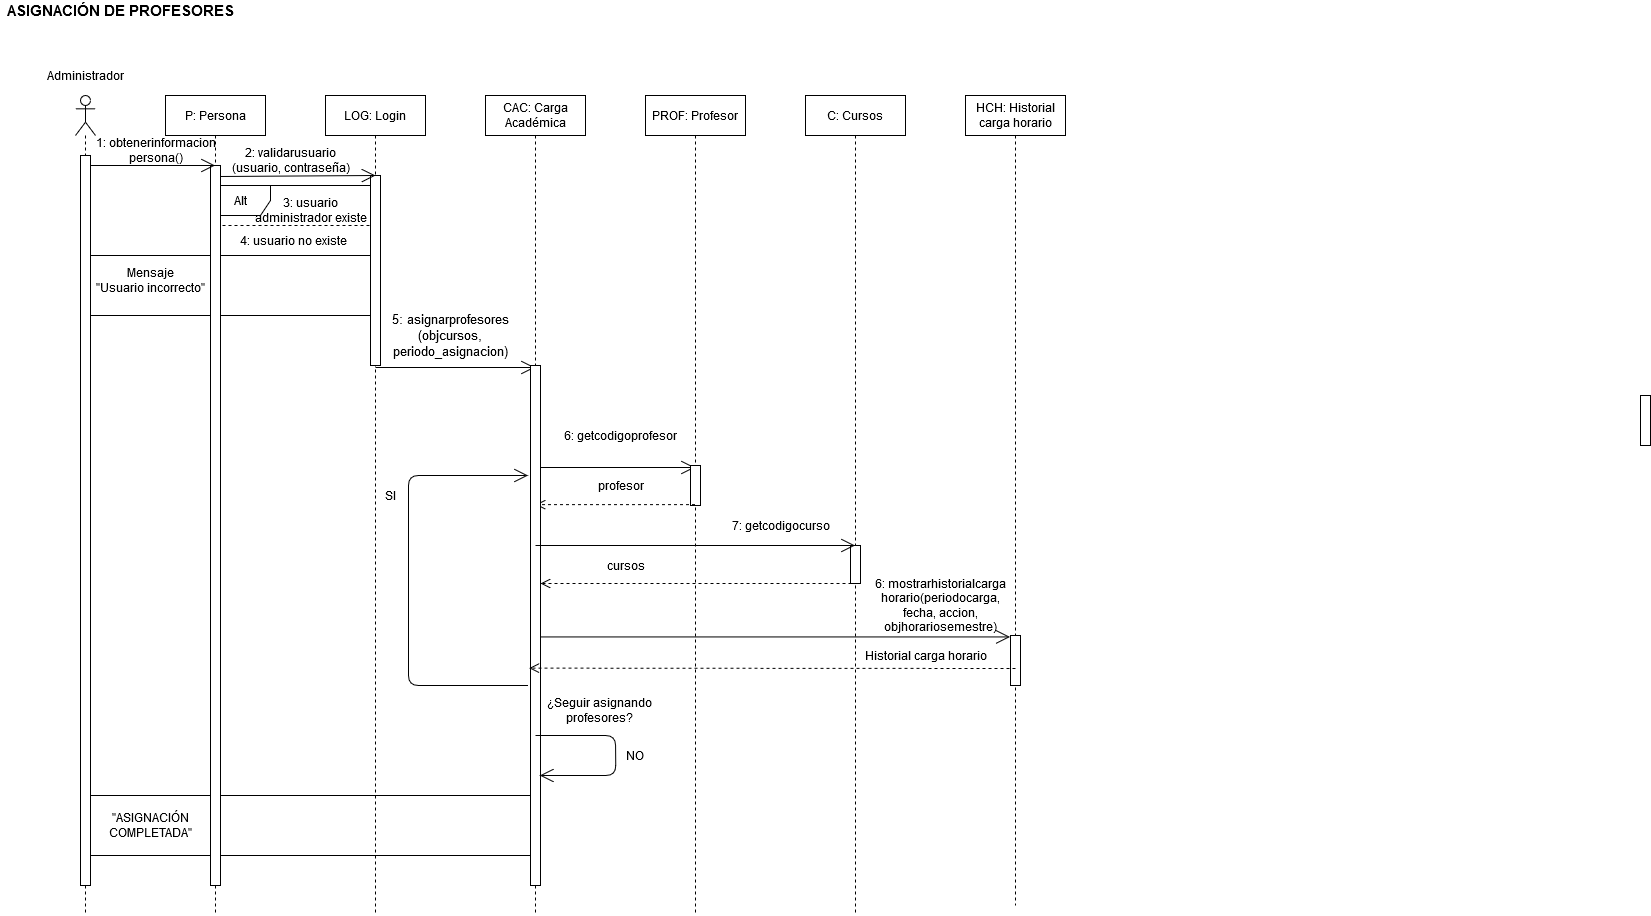

The diagram above was exported from draw.io. Its source (the exported page's mxGraphModel, read from the mxfile embedded in the PNG):
<mxGraphModel dx="1423" dy="1944" grid="1" gridSize="10" guides="1" tooltips="1" connect="1" arrows="1" fold="1" page="1" pageScale="1" pageWidth="827" pageHeight="1169" math="0" shadow="0">
  <root>
    <mxCell id="0" />
    <mxCell id="1" parent="0" />
    <mxCell id="RvHTNs1_HpCdgtmnPVPy-118" value="" style="endArrow=open;endFill=1;endSize=12;html=1;" edge="1" parent="1">
      <mxGeometry width="160" relative="1" as="geometry">
        <mxPoint x="550" y="462" as="sourcePoint" />
        <mxPoint x="709.5" y="462" as="targetPoint" />
      </mxGeometry>
    </mxCell>
    <mxCell id="RvHTNs1_HpCdgtmnPVPy-66" value="" style="rounded=0;whiteSpace=wrap;html=1;" vertex="1" parent="1">
      <mxGeometry x="102.5" y="790" width="445" height="60" as="geometry" />
    </mxCell>
    <mxCell id="RvHTNs1_HpCdgtmnPVPy-67" value="" style="endArrow=open;endFill=1;endSize=12;html=1;" edge="1" parent="1" source="RvHTNs1_HpCdgtmnPVPy-89">
      <mxGeometry width="160" relative="1" as="geometry">
        <mxPoint x="865" y="631.44" as="sourcePoint" />
        <mxPoint x="1024.5" y="631.44" as="targetPoint" />
      </mxGeometry>
    </mxCell>
    <mxCell id="RvHTNs1_HpCdgtmnPVPy-68" value="" style="html=1;verticalAlign=bottom;endArrow=open;dashed=1;endSize=8;exitX=0.7;exitY=1;exitDx=0;exitDy=0;exitPerimeter=0;" edge="1" parent="1" source="RvHTNs1_HpCdgtmnPVPy-70" target="RvHTNs1_HpCdgtmnPVPy-90">
      <mxGeometry x="-0.0031" y="-10" relative="1" as="geometry">
        <mxPoint x="995.0000000000005" y="679.9999999999995" as="sourcePoint" />
        <mxPoint x="555" y="680" as="targetPoint" />
        <mxPoint as="offset" />
      </mxGeometry>
    </mxCell>
    <mxCell id="RvHTNs1_HpCdgtmnPVPy-69" value="C: Cursos" style="shape=umlLifeline;perimeter=lifelinePerimeter;whiteSpace=wrap;html=1;container=1;collapsible=0;recursiveResize=0;outlineConnect=0;" vertex="1" parent="1">
      <mxGeometry x="820" y="90" width="100" height="820" as="geometry" />
    </mxCell>
    <mxCell id="RvHTNs1_HpCdgtmnPVPy-70" value="" style="html=1;points=[];perimeter=orthogonalPerimeter;" vertex="1" parent="RvHTNs1_HpCdgtmnPVPy-69">
      <mxGeometry x="45" y="450" width="10" height="38" as="geometry" />
    </mxCell>
    <mxCell id="RvHTNs1_HpCdgtmnPVPy-72" value="&lt;div&gt;7: getcodigocurso&lt;br&gt;&lt;/div&gt;" style="text;html=1;align=center;verticalAlign=middle;resizable=0;points=[];autosize=1;" vertex="1" parent="1">
      <mxGeometry x="740" y="510" width="110" height="20" as="geometry" />
    </mxCell>
    <mxCell id="RvHTNs1_HpCdgtmnPVPy-73" value="cursos" style="text;html=1;align=center;verticalAlign=middle;resizable=0;points=[];autosize=1;" vertex="1" parent="1">
      <mxGeometry x="615" y="550" width="50" height="20" as="geometry" />
    </mxCell>
    <mxCell id="RvHTNs1_HpCdgtmnPVPy-74" value="PROF: Profesor" style="shape=umlLifeline;perimeter=lifelinePerimeter;whiteSpace=wrap;html=1;container=1;collapsible=0;recursiveResize=0;outlineConnect=0;" vertex="1" parent="1">
      <mxGeometry x="660" y="90" width="100" height="820" as="geometry" />
    </mxCell>
    <mxCell id="RvHTNs1_HpCdgtmnPVPy-75" value="" style="html=1;points=[];perimeter=orthogonalPerimeter;" vertex="1" parent="RvHTNs1_HpCdgtmnPVPy-74">
      <mxGeometry x="45" y="370" width="10" height="40" as="geometry" />
    </mxCell>
    <mxCell id="RvHTNs1_HpCdgtmnPVPy-76" value="6: getcodigoprofesor" style="text;html=1;align=center;verticalAlign=middle;resizable=0;points=[];autosize=1;" vertex="1" parent="1">
      <mxGeometry x="570" y="420" width="130" height="20" as="geometry" />
    </mxCell>
    <mxCell id="RvHTNs1_HpCdgtmnPVPy-77" value="" style="html=1;verticalAlign=bottom;endArrow=open;dashed=1;endSize=8;" edge="1" parent="1" source="RvHTNs1_HpCdgtmnPVPy-74">
      <mxGeometry relative="1" as="geometry">
        <mxPoint x="872.0000000000005" y="499.1699999999996" as="sourcePoint" />
        <mxPoint x="550.0000000000005" y="499.1699999999996" as="targetPoint" />
      </mxGeometry>
    </mxCell>
    <mxCell id="RvHTNs1_HpCdgtmnPVPy-78" value="" style="rounded=0;whiteSpace=wrap;html=1;" vertex="1" parent="1">
      <mxGeometry x="100" y="250" width="290" height="60" as="geometry" />
    </mxCell>
    <mxCell id="RvHTNs1_HpCdgtmnPVPy-79" value="" style="endArrow=none;dashed=1;html=1;" edge="1" parent="1">
      <mxGeometry width="50" height="50" relative="1" as="geometry">
        <mxPoint x="225.00000000000045" y="219.99999999999955" as="sourcePoint" />
        <mxPoint x="390.00000000000045" y="220" as="targetPoint" />
      </mxGeometry>
    </mxCell>
    <mxCell id="RvHTNs1_HpCdgtmnPVPy-80" value="Alt" style="shape=umlFrame;whiteSpace=wrap;html=1;" vertex="1" parent="1">
      <mxGeometry x="225" y="180" width="165" height="70" as="geometry" />
    </mxCell>
    <mxCell id="RvHTNs1_HpCdgtmnPVPy-81" value="" style="shape=umlLifeline;participant=umlActor;perimeter=lifelinePerimeter;whiteSpace=wrap;html=1;container=1;collapsible=0;recursiveResize=0;verticalAlign=top;spacingTop=36;labelBackgroundColor=#ffffff;outlineConnect=0;" vertex="1" parent="1">
      <mxGeometry x="90" y="90" width="20" height="820" as="geometry" />
    </mxCell>
    <mxCell id="RvHTNs1_HpCdgtmnPVPy-82" value="" style="html=1;points=[];perimeter=orthogonalPerimeter;" vertex="1" parent="RvHTNs1_HpCdgtmnPVPy-81">
      <mxGeometry x="5" y="60" width="10" height="730" as="geometry" />
    </mxCell>
    <mxCell id="RvHTNs1_HpCdgtmnPVPy-83" value="&lt;div style=&quot;font-size: 15px&quot;&gt;&lt;b&gt;ASIGNACIÓN DE PROFESORES&lt;br&gt;&lt;/b&gt;&lt;/div&gt;" style="text;html=1;align=center;verticalAlign=middle;resizable=0;points=[];autosize=1;" vertex="1" parent="1">
      <mxGeometry x="15" y="-5" width="240" height="20" as="geometry" />
    </mxCell>
    <mxCell id="RvHTNs1_HpCdgtmnPVPy-84" value="P: Persona" style="shape=umlLifeline;perimeter=lifelinePerimeter;whiteSpace=wrap;html=1;container=1;collapsible=0;recursiveResize=0;outlineConnect=0;" vertex="1" parent="1">
      <mxGeometry x="180" y="90" width="100" height="820" as="geometry" />
    </mxCell>
    <mxCell id="RvHTNs1_HpCdgtmnPVPy-85" value="" style="html=1;points=[];perimeter=orthogonalPerimeter;" vertex="1" parent="RvHTNs1_HpCdgtmnPVPy-84">
      <mxGeometry x="45" y="70" width="10" height="720" as="geometry" />
    </mxCell>
    <mxCell id="RvHTNs1_HpCdgtmnPVPy-86" value="LOG: Login" style="shape=umlLifeline;perimeter=lifelinePerimeter;whiteSpace=wrap;html=1;container=1;collapsible=0;recursiveResize=0;outlineConnect=0;" vertex="1" parent="1">
      <mxGeometry x="340" y="90" width="100" height="820" as="geometry" />
    </mxCell>
    <mxCell id="RvHTNs1_HpCdgtmnPVPy-87" value="" style="html=1;points=[];perimeter=orthogonalPerimeter;" vertex="1" parent="RvHTNs1_HpCdgtmnPVPy-86">
      <mxGeometry x="45" y="80" width="10" height="190" as="geometry" />
    </mxCell>
    <mxCell id="RvHTNs1_HpCdgtmnPVPy-88" value="" style="endArrow=open;endFill=1;endSize=12;html=1;" edge="1" parent="RvHTNs1_HpCdgtmnPVPy-86">
      <mxGeometry width="160" relative="1" as="geometry">
        <mxPoint x="50" y="272" as="sourcePoint" />
        <mxPoint x="209.5" y="272" as="targetPoint" />
      </mxGeometry>
    </mxCell>
    <mxCell id="RvHTNs1_HpCdgtmnPVPy-89" value="CAC: Carga Académica" style="shape=umlLifeline;perimeter=lifelinePerimeter;whiteSpace=wrap;html=1;container=1;collapsible=0;recursiveResize=0;outlineConnect=0;" vertex="1" parent="1">
      <mxGeometry x="500" y="90" width="100" height="820" as="geometry" />
    </mxCell>
    <mxCell id="RvHTNs1_HpCdgtmnPVPy-90" value="" style="html=1;points=[];perimeter=orthogonalPerimeter;" vertex="1" parent="RvHTNs1_HpCdgtmnPVPy-89">
      <mxGeometry x="45" y="270" width="10" height="520" as="geometry" />
    </mxCell>
    <mxCell id="RvHTNs1_HpCdgtmnPVPy-92" value="HCH: Historial carga horario" style="shape=umlLifeline;perimeter=lifelinePerimeter;whiteSpace=wrap;html=1;container=1;collapsible=0;recursiveResize=0;outlineConnect=0;" vertex="1" parent="1">
      <mxGeometry x="980" y="90" width="100" height="810" as="geometry" />
    </mxCell>
    <mxCell id="RvHTNs1_HpCdgtmnPVPy-93" value="" style="html=1;points=[];perimeter=orthogonalPerimeter;" vertex="1" parent="RvHTNs1_HpCdgtmnPVPy-92">
      <mxGeometry x="675" y="300" width="10" height="50" as="geometry" />
    </mxCell>
    <mxCell id="RvHTNs1_HpCdgtmnPVPy-120" value="" style="html=1;points=[];perimeter=orthogonalPerimeter;" vertex="1" parent="RvHTNs1_HpCdgtmnPVPy-92">
      <mxGeometry x="45" y="540" width="10" height="50" as="geometry" />
    </mxCell>
    <mxCell id="RvHTNs1_HpCdgtmnPVPy-95" value="Administrador" style="text;html=1;align=center;verticalAlign=middle;resizable=0;points=[];autosize=1;" vertex="1" parent="1">
      <mxGeometry x="55" y="60" width="90" height="20" as="geometry" />
    </mxCell>
    <mxCell id="RvHTNs1_HpCdgtmnPVPy-96" value="" style="endArrow=open;endFill=1;endSize=12;html=1;" edge="1" parent="1" target="RvHTNs1_HpCdgtmnPVPy-84">
      <mxGeometry width="160" relative="1" as="geometry">
        <mxPoint x="104.99999999999955" y="160" as="sourcePoint" />
        <mxPoint x="165" y="160" as="targetPoint" />
      </mxGeometry>
    </mxCell>
    <mxCell id="RvHTNs1_HpCdgtmnPVPy-97" value="&lt;div&gt;1: obtenerinformacion&lt;/div&gt;&lt;div&gt;persona()&lt;/div&gt;" style="text;html=1;align=center;verticalAlign=middle;resizable=0;points=[];autosize=1;" vertex="1" parent="1">
      <mxGeometry x="100" y="130" width="140" height="30" as="geometry" />
    </mxCell>
    <mxCell id="RvHTNs1_HpCdgtmnPVPy-98" value="" style="endArrow=open;endFill=1;endSize=12;html=1;entryX=0.5;entryY=0;entryDx=0;entryDy=0;entryPerimeter=0;" edge="1" parent="1" target="RvHTNs1_HpCdgtmnPVPy-87">
      <mxGeometry width="160" relative="1" as="geometry">
        <mxPoint x="235.00000000000045" y="171" as="sourcePoint" />
        <mxPoint x="380" y="173" as="targetPoint" />
      </mxGeometry>
    </mxCell>
    <mxCell id="RvHTNs1_HpCdgtmnPVPy-99" value="&lt;div&gt;2: validarusuario&lt;/div&gt;&lt;div&gt;(usuario, contraseña)&lt;/div&gt;" style="text;html=1;align=center;verticalAlign=middle;resizable=0;points=[];autosize=1;" vertex="1" parent="1">
      <mxGeometry x="240" y="140" width="130" height="30" as="geometry" />
    </mxCell>
    <mxCell id="RvHTNs1_HpCdgtmnPVPy-100" value="&lt;div&gt;3: usuario&lt;/div&gt;&lt;div&gt;administrador existe&lt;br&gt;&lt;/div&gt;" style="text;html=1;align=center;verticalAlign=middle;resizable=0;points=[];autosize=1;" vertex="1" parent="1">
      <mxGeometry x="265" y="190" width="120" height="30" as="geometry" />
    </mxCell>
    <mxCell id="RvHTNs1_HpCdgtmnPVPy-101" value="&lt;div&gt;4: usuario no existe&lt;br&gt;&lt;/div&gt;" style="text;html=1;align=center;verticalAlign=middle;resizable=0;points=[];autosize=1;" vertex="1" parent="1">
      <mxGeometry x="247.5" y="225" width="120" height="20" as="geometry" />
    </mxCell>
    <mxCell id="RvHTNs1_HpCdgtmnPVPy-102" value="&lt;div&gt;Mensaje&lt;/div&gt;&lt;div&gt;&quot;Usuario incorrecto&quot;&lt;br&gt;&lt;/div&gt;" style="text;html=1;align=center;verticalAlign=middle;resizable=0;points=[];autosize=1;" vertex="1" parent="1">
      <mxGeometry x="105" y="260" width="120" height="30" as="geometry" />
    </mxCell>
    <mxCell id="RvHTNs1_HpCdgtmnPVPy-103" value="&lt;div style=&quot;font-size: 13px&quot;&gt;&lt;font style=&quot;font-size: 13px&quot;&gt;5: asignarprofesores&lt;br&gt;&lt;/font&gt;&lt;/div&gt;&lt;div style=&quot;font-size: 13px&quot;&gt;&lt;font style=&quot;font-size: 13px&quot;&gt;(objcursos, &lt;br&gt;&lt;/font&gt;&lt;/div&gt;&lt;div style=&quot;font-size: 13px&quot;&gt;&lt;font style=&quot;font-size: 13px&quot;&gt;periodo_asignacion)&lt;/font&gt;&lt;/div&gt;" style="text;html=1;align=center;verticalAlign=middle;resizable=0;points=[];autosize=1;" vertex="1" parent="1">
      <mxGeometry x="400" y="305" width="130" height="50" as="geometry" />
    </mxCell>
    <mxCell id="RvHTNs1_HpCdgtmnPVPy-104" value="&lt;div&gt;&lt;font style=&quot;font-size: 12px&quot;&gt;6: mostrarhistorialcarga&lt;/font&gt;&lt;/div&gt;&lt;div&gt;&lt;font style=&quot;font-size: 12px&quot;&gt;horario(periodocarga, &lt;br&gt;&lt;/font&gt;&lt;/div&gt;&lt;div&gt;&lt;font style=&quot;font-size: 12px&quot;&gt;fecha, accion, &lt;br&gt;&lt;/font&gt;&lt;/div&gt;&lt;div&gt;&lt;font style=&quot;font-size: 12px&quot;&gt;objhorariosemestre)&lt;font style=&quot;font-size: 12px&quot;&gt;&lt;br&gt;&lt;/font&gt;&lt;/font&gt;&lt;/div&gt;" style="text;html=1;align=center;verticalAlign=middle;resizable=0;points=[];autosize=1;" vertex="1" parent="1">
      <mxGeometry x="880" y="570" width="150" height="60" as="geometry" />
    </mxCell>
    <mxCell id="RvHTNs1_HpCdgtmnPVPy-105" value="profesor" style="text;html=1;align=center;verticalAlign=middle;resizable=0;points=[];autosize=1;" vertex="1" parent="1">
      <mxGeometry x="605" y="470" width="60" height="20" as="geometry" />
    </mxCell>
    <mxCell id="RvHTNs1_HpCdgtmnPVPy-106" value="SI" style="text;html=1;align=center;verticalAlign=middle;resizable=0;points=[];autosize=1;" vertex="1" parent="1">
      <mxGeometry x="390" y="480" width="30" height="20" as="geometry" />
    </mxCell>
    <mxCell id="RvHTNs1_HpCdgtmnPVPy-107" value="" style="endArrow=open;endFill=1;endSize=12;html=1;" edge="1" parent="1">
      <mxGeometry width="160" relative="1" as="geometry">
        <mxPoint x="550.0000000000005" y="730.0000000000005" as="sourcePoint" />
        <mxPoint x="554.3200000000002" y="770" as="targetPoint" />
        <Array as="points">
          <mxPoint x="630" y="730" />
          <mxPoint x="630.3200000000002" y="770" />
        </Array>
      </mxGeometry>
    </mxCell>
    <mxCell id="RvHTNs1_HpCdgtmnPVPy-108" value="&lt;div&gt;¿Seguir asignando&lt;/div&gt;&lt;div&gt; profesores?&lt;/div&gt;" style="text;html=1;align=center;verticalAlign=middle;resizable=0;points=[];autosize=1;" vertex="1" parent="1">
      <mxGeometry x="554.3200000000002" y="690" width="120" height="30" as="geometry" />
    </mxCell>
    <mxCell id="RvHTNs1_HpCdgtmnPVPy-109" value="" style="html=1;verticalAlign=bottom;endArrow=open;dashed=1;endSize=8;entryX=-0.133;entryY=0.582;entryDx=0;entryDy=0;entryPerimeter=0;" edge="1" parent="1" target="RvHTNs1_HpCdgtmnPVPy-90">
      <mxGeometry relative="1" as="geometry">
        <mxPoint x="1030" y="663" as="sourcePoint" />
        <mxPoint x="870.0000000000005" y="674.4999999999995" as="targetPoint" />
      </mxGeometry>
    </mxCell>
    <mxCell id="RvHTNs1_HpCdgtmnPVPy-110" value="Historial carga horario" style="text;html=1;align=center;verticalAlign=middle;resizable=0;points=[];autosize=1;" vertex="1" parent="1">
      <mxGeometry x="870" y="640" width="140" height="20" as="geometry" />
    </mxCell>
    <mxCell id="RvHTNs1_HpCdgtmnPVPy-111" value="NO" style="text;html=1;align=center;verticalAlign=middle;resizable=0;points=[];autosize=1;" vertex="1" parent="1">
      <mxGeometry x="634.3200000000002" y="740" width="30" height="20" as="geometry" />
    </mxCell>
    <mxCell id="RvHTNs1_HpCdgtmnPVPy-112" value="&lt;div&gt;&quot;ASIGNACIÓN &lt;br&gt;&lt;/div&gt;&lt;div&gt;COMPLETADA&quot;&lt;/div&gt;" style="text;html=1;align=center;verticalAlign=middle;resizable=0;points=[];autosize=1;" vertex="1" parent="1">
      <mxGeometry x="115" y="805" width="100" height="30" as="geometry" />
    </mxCell>
    <mxCell id="RvHTNs1_HpCdgtmnPVPy-114" value="" style="endArrow=open;endFill=1;endSize=12;html=1;" edge="1" parent="1">
      <mxGeometry width="160" relative="1" as="geometry">
        <mxPoint x="542.5" y="680" as="sourcePoint" />
        <mxPoint x="542.5" y="470" as="targetPoint" />
        <Array as="points">
          <mxPoint x="423" y="680" />
          <mxPoint x="423" y="470" />
        </Array>
      </mxGeometry>
    </mxCell>
    <mxCell id="RvHTNs1_HpCdgtmnPVPy-119" value="" style="endArrow=open;endFill=1;endSize=12;html=1;" edge="1" parent="1" target="RvHTNs1_HpCdgtmnPVPy-69">
      <mxGeometry width="160" relative="1" as="geometry">
        <mxPoint x="550" y="540" as="sourcePoint" />
        <mxPoint x="690" y="540" as="targetPoint" />
      </mxGeometry>
    </mxCell>
  </root>
</mxGraphModel>